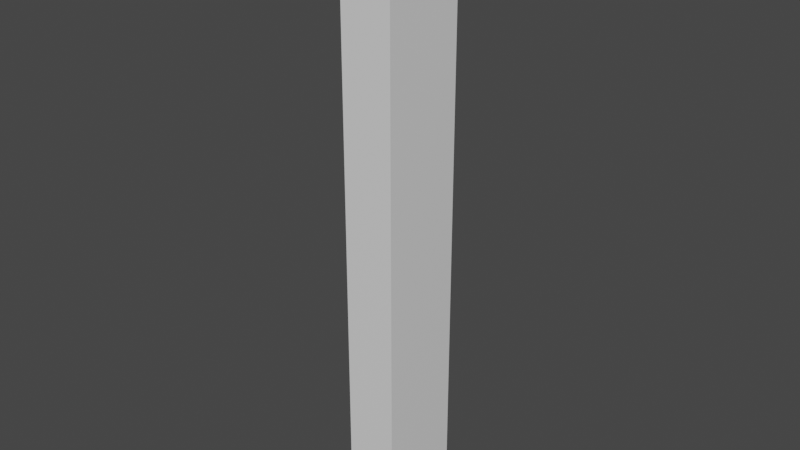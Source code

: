 # Source: Wall_L0.5-H3.5_03_.blend  (saved by Blender 2.90.8; exported with 4.5.12 LTS)
import bpy
from mathutils import Matrix  # noqa: F401  (used for matrix-valued properties, if any)

bpy.ops.wm.read_factory_settings(use_empty=True)
scene = bpy.context.scene
scene.name = 'Scene'

# ---- collections
col_collection = bpy.data.collections.new('Collection'); scene.collection.children.link(col_collection)

# ---- materials (node trees are filled in below, after node groups)
mat_material = bpy.data.materials.new('Material')
mat_material.alpha_threshold = 0.0
mat_material.use_transparent_shadow = False
mat_material.line_color = (0.0, 0.0, 0.0, 1.0)

# ---- material node trees
mat_material.use_nodes = True; mat_material.node_tree.nodes.clear()
_N = mat_material.node_tree.nodes; _L = mat_material.node_tree.links
n0 = _N.new('ShaderNodeOutputMaterial'); n0.name = 'Material Output'; n0.location = (300, 300)
n1 = _N.new('ShaderNodeBsdfPrincipled'); n1.name = 'Principled BSDF'; n1.location = (10, 300)
n1.distribution = 'GGX'
n1.subsurface_method = 'BURLEY'
n1.inputs[2].default_value = 0.4
n1.inputs[3].default_value = 1.45
n1.inputs[27].default_value = (0.0, 0.0, 0.0, 1.0)
n1.inputs[28].default_value = 1.0
_L.new(n1.outputs[0], n0.inputs[0])
n0.is_active_output = True

# ---- world
world_world = bpy.data.worlds.new('World'); scene.world = world_world
world_world.use_nodes = True; world_world.node_tree.nodes.clear()
_N = world_world.node_tree.nodes; _L = world_world.node_tree.links
n0 = _N.new('ShaderNodeOutputWorld'); n0.name = 'World Output'; n0.location = (300, 300)
n1 = _N.new('ShaderNodeBackground'); n1.name = 'Background'; n1.location = (10, 300)
n1.inputs[0].default_value = (0.05088, 0.05088, 0.05088, 1.0)
_L.new(n1.outputs[0], n0.inputs[0])
n0.is_active_output = True
world_world.color = (0.05088, 0.05088, 0.05088)
world_world.use_sun_shadow = False
world_world.sun_shadow_jitter_overblur = 0.0

# ---- meshes
me_cube = bpy.data.meshes.new('Cube')
me_cube.from_pydata([(1.0, 1.0, 1.0), (1.0, 1.0, -1.0), (1.0, -1.0, 1.0), (1.0, -1.0, -1.0), (-1.0, 1.0, 1.0), (-1.0, 1.0, -1.0), (-1.0, -1.0, 1.0), (-1.0, -1.0, -1.0)], [], [(0, 4, 6, 2), (3, 2, 6, 7), (7, 6, 4, 5), (5, 1, 3, 7), (1, 0, 2, 3), (5, 4, 0, 1)])
_uv = me_cube.uv_layers.new(name='UVMap')
_uv.uv.foreach_set('vector', [0.625, 0.5, 0.875, 0.5, 0.875, 0.75, 0.625, 0.75, 0.375, 0.75, 0.625, 0.75, 0.625, 1.0, 0.375, 1.0, 0.375, 0.0, 0.625, 0.0, 0.625, 0.25, 0.375, 0.25, 0.125, 0.5, 0.375, 0.5, 0.375, 0.75, 0.125, 0.75, 0.375, 0.5, 0.625, 0.5, 0.625, 0.75, 0.375, 0.75, 0.375, 0.25, 0.625, 0.25, 0.625, 0.5, 0.375, 0.5])
me_cube.materials.append(mat_material)
me_cube.use_remesh_preserve_volume = False
me_cube.use_remesh_preserve_attributes = False
me_cube.use_mirror_vertex_groups = False
me_cube.update()

# ---- objects
ob_cube = bpy.data.objects.new('Cube', me_cube)

# ---- transforms, parenting, visibility, modifiers, constraints
ob_cube.location = (0.0, 0.0, 0.0)
ob_cube.scale = (0.15, 0.25, 1.75)
ob_cube.lock_rotations_4d = False
ob_cube.empty_display_type = 'ARROWS'
ob_cube.lineart.crease_threshold = 0.0

# ---- collection membership
col_collection.objects.link(ob_cube)

# ---- scene / render settings (as saved in the file)
scene.frame_start = 1; scene.frame_end = 250; scene.frame_set(1)
scene.render.engine = 'BLENDER_EEVEE_NEXT'
scene.cycles.use_denoising = False
scene.cycles.samples = 128
scene.cycles.sampling_pattern = 'TABULATED_SOBOL'
scene.cycles.use_adaptive_sampling = False
scene.cycles.use_light_tree = False
scene.view_settings.view_transform = 'Filmic'
bpy.context.view_layer.update()

# ---- added for rendering (the .blend has no active camera and no usable light): camera, sun
cam_auto = bpy.data.cameras.new('AutoCamera')
cam_auto.lens = 50.0
cam_auto.sensor_width = 36.0
cam_auto.clip_end = 1000.0
ob_auto_camera = bpy.data.objects.new('AutoCamera', cam_auto)
scene.collection.objects.link(ob_auto_camera)
ob_auto_camera.location = (3.28292, -3.9395, 2.62633)
ob_auto_camera.rotation_euler = (1.09748, -7.21219e-08, 0.694738)
scene.camera = ob_auto_camera
light_auto_sun = bpy.data.lights.new('AutoSun', 'SUN')
light_auto_sun.energy = 3.0
light_auto_sun.angle = 0.0523599
ob_auto_sun = bpy.data.objects.new('AutoSun', light_auto_sun)
scene.collection.objects.link(ob_auto_sun)
ob_auto_sun.rotation_euler = (0.872665, 0.174533, 0.523599)
bpy.context.view_layer.update()
